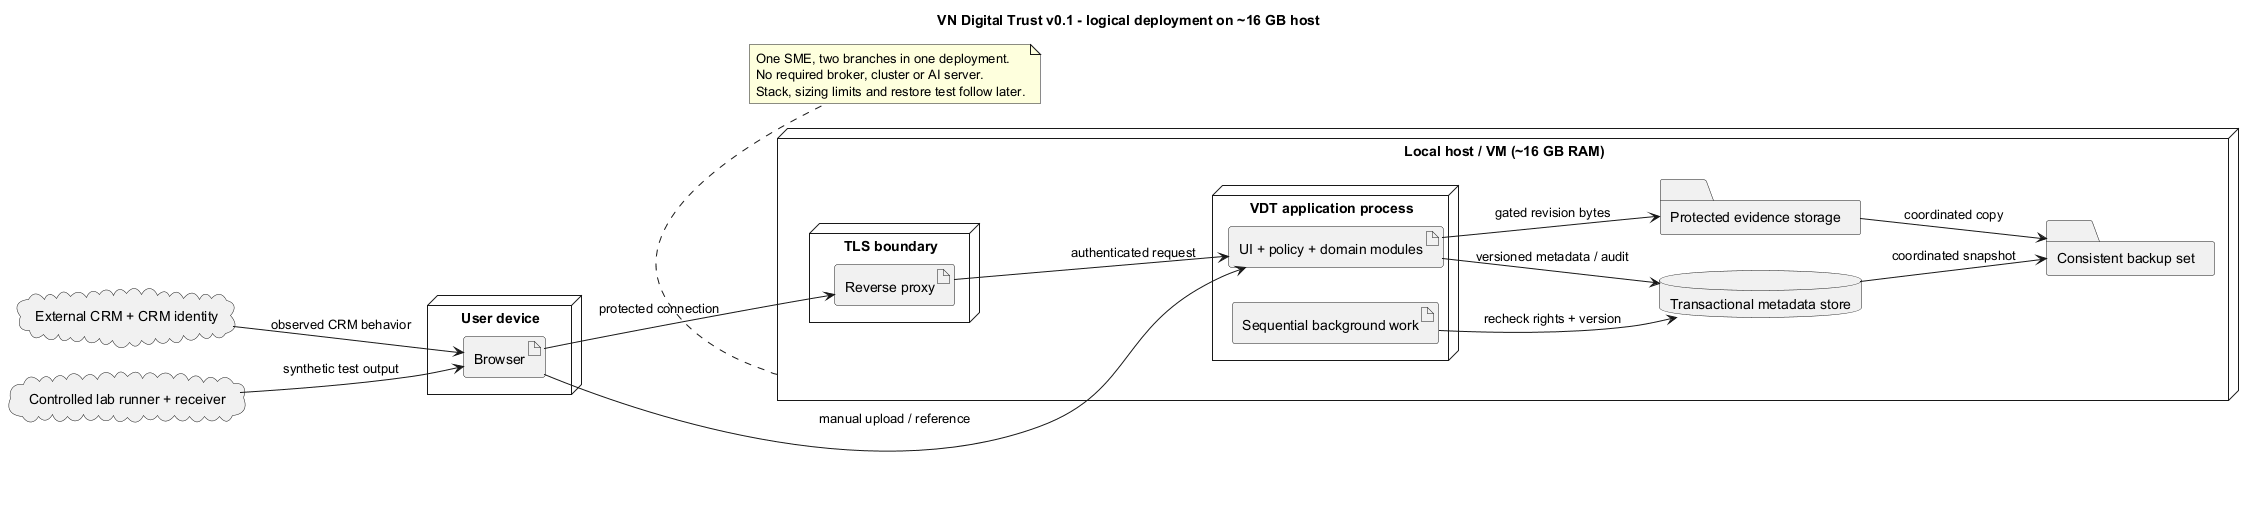

The diagram above was rendered by PlantUML. Its source (embedded in the PNG):
@startuml
title VN Digital Trust v0.1 - logical deployment on ~16 GB host
left to right direction
node "User device" as Client {
  artifact "Browser" as Browser
}
node "Local host / VM (~16 GB RAM)" as Host {
  node "TLS boundary" as TLS {
    artifact "Reverse proxy" as Proxy
  }
  node "VDT application process" as App {
    artifact "UI + policy + domain modules" as Modules
    artifact "Sequential background work" as Jobs
  }
  database "Transactional metadata store" as DB
  folder "Protected evidence storage" as Evidence
  folder "Consistent backup set" as Backup
}
cloud "External CRM + CRM identity" as CRM
cloud "Controlled lab runner + receiver" as Lab
Browser --> Proxy : protected connection
Proxy --> Modules : authenticated request
Modules --> DB : versioned metadata / audit
Modules --> Evidence : gated revision bytes
Jobs --> DB : recheck rights + version
DB --> Backup : coordinated snapshot
Evidence --> Backup : coordinated copy
CRM --> Browser : observed CRM behavior
Lab --> Browser : synthetic test output
Browser --> Modules : manual upload / reference
note bottom of Host
One SME, two branches in one deployment.
No required broker, cluster or AI server.
Stack, sizing limits and restore test follow later.
end note
@enduml